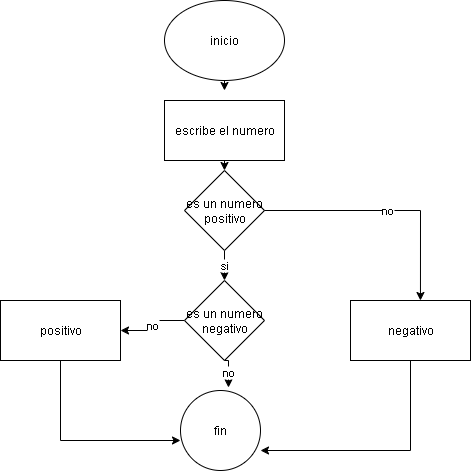

The diagram above was exported from draw.io. Its source (the exported page's mxGraphModel, read from the mxfile embedded in the PNG):
<mxGraphModel dx="1056" dy="476" grid="1" gridSize="10" guides="1" tooltips="1" connect="1" arrows="1" fold="1" page="1" pageScale="1" pageWidth="827" pageHeight="1169" math="0" shadow="0">
  <root>
    <mxCell id="0" />
    <mxCell id="1" parent="0" />
    <mxCell id="k9h-WAW-Kh6kMuItU5FV-18" style="edgeStyle=orthogonalEdgeStyle;rounded=0;orthogonalLoop=1;jettySize=auto;html=1;exitX=0.5;exitY=1;exitDx=0;exitDy=0;" edge="1" parent="1" source="k9h-WAW-Kh6kMuItU5FV-2">
      <mxGeometry relative="1" as="geometry">
        <mxPoint x="414" y="120" as="targetPoint" />
      </mxGeometry>
    </mxCell>
    <mxCell id="k9h-WAW-Kh6kMuItU5FV-2" value="inicio" style="ellipse;whiteSpace=wrap;html=1;" vertex="1" parent="1">
      <mxGeometry x="354" y="30" width="120" height="80" as="geometry" />
    </mxCell>
    <mxCell id="k9h-WAW-Kh6kMuItU5FV-10" style="edgeStyle=orthogonalEdgeStyle;rounded=0;orthogonalLoop=1;jettySize=auto;html=1;exitX=0.5;exitY=1;exitDx=0;exitDy=0;entryX=0.5;entryY=0;entryDx=0;entryDy=0;" edge="1" parent="1" source="k9h-WAW-Kh6kMuItU5FV-3" target="k9h-WAW-Kh6kMuItU5FV-4">
      <mxGeometry relative="1" as="geometry" />
    </mxCell>
    <mxCell id="k9h-WAW-Kh6kMuItU5FV-3" value="escribe el numero" style="rounded=0;whiteSpace=wrap;html=1;" vertex="1" parent="1">
      <mxGeometry x="354" y="130" width="120" height="60" as="geometry" />
    </mxCell>
    <mxCell id="k9h-WAW-Kh6kMuItU5FV-13" value="si" style="edgeStyle=orthogonalEdgeStyle;rounded=0;orthogonalLoop=1;jettySize=auto;html=1;exitX=0.5;exitY=1;exitDx=0;exitDy=0;entryX=0.5;entryY=0;entryDx=0;entryDy=0;" edge="1" parent="1" source="k9h-WAW-Kh6kMuItU5FV-4" target="k9h-WAW-Kh6kMuItU5FV-5">
      <mxGeometry relative="1" as="geometry" />
    </mxCell>
    <mxCell id="k9h-WAW-Kh6kMuItU5FV-4" value="es un numero positivo" style="rhombus;whiteSpace=wrap;html=1;" vertex="1" parent="1">
      <mxGeometry x="374" y="200" width="80" height="80" as="geometry" />
    </mxCell>
    <mxCell id="k9h-WAW-Kh6kMuItU5FV-16" value="no" style="edgeStyle=orthogonalEdgeStyle;rounded=0;orthogonalLoop=1;jettySize=auto;html=1;exitX=0;exitY=0.5;exitDx=0;exitDy=0;entryX=1;entryY=0.5;entryDx=0;entryDy=0;" edge="1" parent="1" source="k9h-WAW-Kh6kMuItU5FV-5" target="k9h-WAW-Kh6kMuItU5FV-6">
      <mxGeometry relative="1" as="geometry" />
    </mxCell>
    <mxCell id="k9h-WAW-Kh6kMuItU5FV-5" value="es un numero negativo" style="rhombus;whiteSpace=wrap;html=1;" vertex="1" parent="1">
      <mxGeometry x="374" y="310" width="80" height="80" as="geometry" />
    </mxCell>
    <mxCell id="k9h-WAW-Kh6kMuItU5FV-6" value="positivo" style="rounded=0;whiteSpace=wrap;html=1;" vertex="1" parent="1">
      <mxGeometry x="190" y="330" width="120" height="60" as="geometry" />
    </mxCell>
    <mxCell id="k9h-WAW-Kh6kMuItU5FV-7" value="negativo" style="rounded=0;whiteSpace=wrap;html=1;" vertex="1" parent="1">
      <mxGeometry x="540" y="330" width="120" height="60" as="geometry" />
    </mxCell>
    <mxCell id="k9h-WAW-Kh6kMuItU5FV-8" value="fin" style="ellipse;whiteSpace=wrap;html=1;aspect=fixed;" vertex="1" parent="1">
      <mxGeometry x="370" y="420" width="80" height="80" as="geometry" />
    </mxCell>
    <mxCell id="k9h-WAW-Kh6kMuItU5FV-11" value="no" style="edgeStyle=orthogonalEdgeStyle;rounded=0;orthogonalLoop=1;jettySize=auto;html=1;exitX=1;exitY=0.5;exitDx=0;exitDy=0;entryX=0.583;entryY=0;entryDx=0;entryDy=0;entryPerimeter=0;" edge="1" parent="1" source="k9h-WAW-Kh6kMuItU5FV-4" target="k9h-WAW-Kh6kMuItU5FV-7">
      <mxGeometry relative="1" as="geometry" />
    </mxCell>
    <mxCell id="k9h-WAW-Kh6kMuItU5FV-12" style="edgeStyle=orthogonalEdgeStyle;rounded=0;orthogonalLoop=1;jettySize=auto;html=1;exitX=0.5;exitY=1;exitDx=0;exitDy=0;entryX=1;entryY=0.75;entryDx=0;entryDy=0;entryPerimeter=0;" edge="1" parent="1" source="k9h-WAW-Kh6kMuItU5FV-7" target="k9h-WAW-Kh6kMuItU5FV-8">
      <mxGeometry relative="1" as="geometry" />
    </mxCell>
    <mxCell id="k9h-WAW-Kh6kMuItU5FV-15" style="edgeStyle=orthogonalEdgeStyle;rounded=0;orthogonalLoop=1;jettySize=auto;html=1;exitX=0.5;exitY=1;exitDx=0;exitDy=0;entryX=0;entryY=0.625;entryDx=0;entryDy=0;entryPerimeter=0;" edge="1" parent="1" source="k9h-WAW-Kh6kMuItU5FV-6" target="k9h-WAW-Kh6kMuItU5FV-8">
      <mxGeometry relative="1" as="geometry" />
    </mxCell>
    <mxCell id="k9h-WAW-Kh6kMuItU5FV-17" value="no" style="edgeStyle=orthogonalEdgeStyle;rounded=0;orthogonalLoop=1;jettySize=auto;html=1;exitX=0.5;exitY=1;exitDx=0;exitDy=0;entryX=0.6;entryY=-0.037;entryDx=0;entryDy=0;entryPerimeter=0;" edge="1" parent="1" source="k9h-WAW-Kh6kMuItU5FV-5" target="k9h-WAW-Kh6kMuItU5FV-8">
      <mxGeometry relative="1" as="geometry" />
    </mxCell>
  </root>
</mxGraphModel>